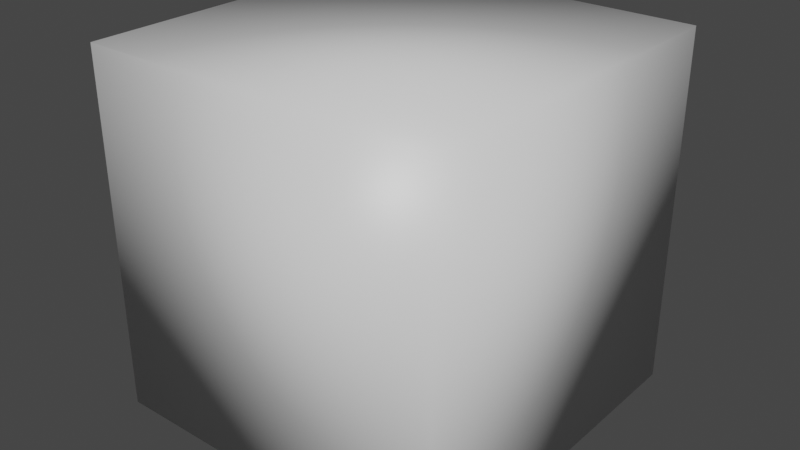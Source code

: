 # Source: skyboxcube.blend  (saved by Blender 2.83.19; exported with 4.5.12 LTS)
import bpy
from mathutils import Matrix  # noqa: F401  (used for matrix-valued properties, if any)

bpy.ops.wm.read_factory_settings(use_empty=True)
scene = bpy.context.scene
scene.name = 'Scene'

# ---- collections
col_collection = bpy.data.collections.new('Collection'); scene.collection.children.link(col_collection)

# ---- materials (node trees are filled in below, after node groups)
mat_material = bpy.data.materials.new('Material')
mat_material.alpha_threshold = 0.0
mat_material.use_transparent_shadow = False
mat_material.line_color = (0.0, 0.0, 0.0, 1.0)

# ---- material node trees
mat_material.use_nodes = True; mat_material.node_tree.nodes.clear()
_N = mat_material.node_tree.nodes; _L = mat_material.node_tree.links
n0 = _N.new('ShaderNodeOutputMaterial'); n0.name = 'Material Output'; n0.location = (300, 300)
n1 = _N.new('ShaderNodeBsdfPrincipled'); n1.name = 'Principled BSDF'; n1.location = (10, 300)
n1.distribution = 'GGX'
n1.subsurface_method = 'BURLEY'
n1.inputs[2].default_value = 0.4
n1.inputs[3].default_value = 1.45
n1.inputs[27].default_value = (0.0, 0.0, 0.0, 1.0)
n1.inputs[28].default_value = 1.0
_L.new(n1.outputs[0], n0.inputs[0])
n0.is_active_output = True

# ---- world
world_world = bpy.data.worlds.new('World'); scene.world = world_world
world_world.use_nodes = True; world_world.node_tree.nodes.clear()
_N = world_world.node_tree.nodes; _L = world_world.node_tree.links
n0 = _N.new('ShaderNodeOutputWorld'); n0.name = 'World Output'; n0.location = (300, 300)
n1 = _N.new('ShaderNodeBackground'); n1.name = 'Background'; n1.location = (10, 300)
n1.inputs[0].default_value = (0.05088, 0.05088, 0.05088, 1.0)
_L.new(n1.outputs[0], n0.inputs[0])
n0.is_active_output = True
world_world.color = (0.05088, 0.05088, 0.05088)
world_world.use_sun_shadow = False
world_world.sun_shadow_jitter_overblur = 0.0

# ---- meshes
me_cube = bpy.data.meshes.new('Cube')
me_cube.from_pydata([(1.0, 1.0, 1.0), (1.0, 1.0, -1.0), (1.0, -1.0, 1.0), (1.0, -1.0, -1.0), (-1.0, 1.0, 1.0), (-1.0, 1.0, -1.0), (-1.0, -1.0, 1.0), (-1.0, -1.0, -1.0)], [], [(0, 2, 6, 4), (3, 7, 6, 2), (7, 5, 4, 6), (5, 7, 3, 1), (1, 3, 2, 0), (5, 1, 0, 4)])
me_cube.polygons.foreach_set('use_smooth', [True] * 6)
_uv = me_cube.uv_layers.new(name='UVMap')
_uv.uv.foreach_set('vector', [0.6667, 0.75, 0.3334, 0.75, 0.3334, 0.9999, 0.6667, 0.9999, 0.3334, 0.5, 0.0001082, 0.5, 0.0001082, 0.75, 0.3334, 0.75, 0.3334, 0.25, 0.6667, 0.25, 0.6667, 8.655e-05, 0.3334, 8.655e-05, 0.6667, 0.25, 0.3334, 0.25, 0.3334, 0.5, 0.6667, 0.5, 0.6667, 0.5, 0.3334, 0.5, 0.3334, 0.75, 0.6667, 0.75, 0.9999, 0.5, 0.6667, 0.5, 0.6667, 0.75, 0.9999, 0.75])
me_cube.materials.append(mat_material)
me_cube.use_remesh_preserve_volume = False
me_cube.use_remesh_preserve_attributes = False
me_cube.use_mirror_vertex_groups = False
me_cube.update()
me_cube.normals_split_custom_set([tuple(v) for v in zip(*[iter([-0.5774, -0.5774, -0.5774, -0.5774, 0.5774, -0.5774, 0.5774, 0.5774, -0.5774, 0.5774, -0.5774, -0.5774, -0.5774, 0.5774, 0.5774, 0.5774, 0.5774, 0.5774, 0.5774, 0.5774, -0.5774, -0.5774, 0.5774, -0.5774, 0.5774, 0.5774, 0.5774, 0.5774, -0.5774, 0.5774, 0.5774, -0.5774, -0.5774, 0.5774, 0.5774, -0.5774, 0.5774, -0.5774, 0.5774, 0.5774, 0.5774, 0.5774, -0.5774, 0.5774, 0.5774, -0.5774, -0.5774, 0.5774, -0.5774, -0.5774, 0.5774, -0.5774, 0.5774, 0.5774, -0.5774, 0.5774, -0.5774, -0.5774, -0.5774, -0.5774, 0.5774, -0.5774, 0.5774, -0.5774, -0.5774, 0.5774, -0.5774, -0.5774, -0.5774, 0.5774, -0.5774, -0.5774])] * 3)])

# ---- objects
ob_cube = bpy.data.objects.new('Cube', me_cube)

# ---- transforms, parenting, visibility, modifiers, constraints
ob_cube.location = (0.0, 0.0, 0.0)
ob_cube.lock_rotations_4d = False
ob_cube.empty_display_type = 'ARROWS'
ob_cube.lineart.crease_threshold = 0.0

# ---- collection membership
col_collection.objects.link(ob_cube)

# ---- scene / render settings (as saved in the file)
scene.frame_start = 1; scene.frame_end = 250; scene.frame_set(232)
scene.render.engine = 'BLENDER_EEVEE_NEXT'
scene.cycles.use_denoising = False
scene.cycles.samples = 128
scene.cycles.sampling_pattern = 'TABULATED_SOBOL'
scene.cycles.use_adaptive_sampling = False
scene.cycles.use_light_tree = False
scene.view_settings.view_transform = 'Filmic'
bpy.context.view_layer.update()

# ---- added for rendering (the .blend has no active camera and no usable light): camera, sun
cam_auto = bpy.data.cameras.new('AutoCamera')
cam_auto.lens = 50.0
cam_auto.sensor_width = 36.0
cam_auto.clip_end = 1000.0
ob_auto_camera = bpy.data.objects.new('AutoCamera', cam_auto)
scene.collection.objects.link(ob_auto_camera)
ob_auto_camera.location = (3.20507, -3.84609, 2.56406)
ob_auto_camera.rotation_euler = (1.09748, -7.21219e-08, 0.694738)
scene.camera = ob_auto_camera
light_auto_sun = bpy.data.lights.new('AutoSun', 'SUN')
light_auto_sun.energy = 3.0
light_auto_sun.angle = 0.0523599
ob_auto_sun = bpy.data.objects.new('AutoSun', light_auto_sun)
scene.collection.objects.link(ob_auto_sun)
ob_auto_sun.rotation_euler = (0.872665, 0.174533, 0.523599)
bpy.context.view_layer.update()
